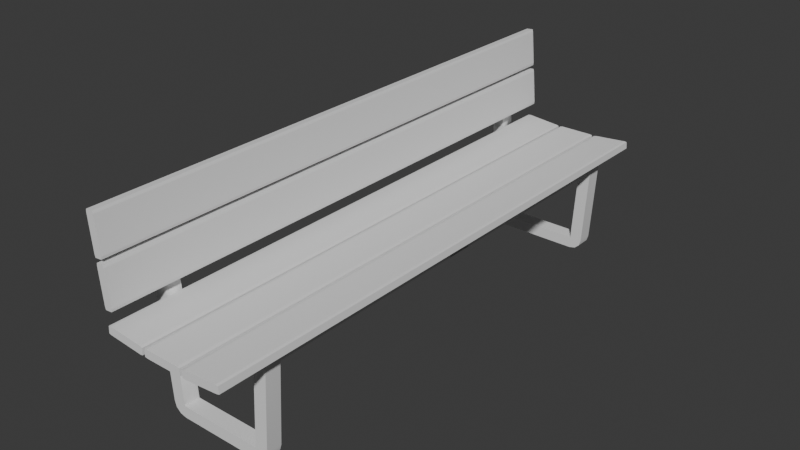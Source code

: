 # Source: Sitzbank.blend  (saved by Blender 4.3.32; exported with 4.5.12 LTS)
import bpy
from mathutils import Matrix  # noqa: F401  (used for matrix-valued properties, if any)

bpy.ops.wm.read_factory_settings(use_empty=True)
scene = bpy.context.scene
scene.name = 'Scene'

# ---- collections
col_collection = bpy.data.collections.new('Collection'); scene.collection.children.link(col_collection)

# ---- node groups
ng_smooth_by_angle = bpy.data.node_groups.new('Smooth by Angle', 'GeometryNodeTree')
_s = ng_smooth_by_angle.interface.new_socket(name='Mesh', in_out='OUTPUT', socket_type='NodeSocketGeometry')
_s = ng_smooth_by_angle.interface.new_socket(name='Mesh', in_out='INPUT', socket_type='NodeSocketGeometry')
_s = ng_smooth_by_angle.interface.new_socket(name='Angle', in_out='INPUT', socket_type='NodeSocketFloat')
_s.subtype = 'ANGLE'
_s.default_value = 0.5236
_s.min_value = 0.0
_s.max_value = 3.142
_s.description = 'Maximum face angle for smooth edges'
_s = ng_smooth_by_angle.interface.new_socket(name='Ignore Sharpness', in_out='INPUT', socket_type='NodeSocketBool')
_s.force_non_field = True
ng_smooth_by_angle.description = 'Set the sharpness of mesh edges based on the angle between the neighboring faces'
ng_smooth_by_angle.is_modifier = True
_N = ng_smooth_by_angle.nodes; _L = ng_smooth_by_angle.links
n0 = _N.new('GeometryNodeSetShadeSmooth'); n0.name = 'Set Shade Smooth'; n0.location = (120, -80)
n0.domain = 'EDGE'
n1 = _N.new('GeometryNodeSetShadeSmooth'); n1.name = 'Set Shade Smooth.001'; n1.location = (300, -80)
n2 = _N.new('NodeGroupOutput'); n2.name = 'Group Output'; n2.location = (480, -80)
n3 = _N.new('GeometryNodeInputMeshEdgeAngle'); n3.name = 'Edge Angle'; n3.location = (-440, -240)
n4 = _N.new('NodeGroupInput'); n4.name = 'Group Input'; n4.location = (-80, -80)
n5 = _N.new('GeometryNodeInputEdgeSmooth'); n5.name = 'Is Edge Smooth'; n5.location = (-260, -120)
n6 = _N.new('GeometryNodeInputShadeSmooth'); n6.name = 'Is Shade Smooth'; n6.location = (-440, -397)
n7 = _N.new('FunctionNodeCompare'); n7.name = 'Compare'; n7.location = (-260, -260)
n7.operation = 'LESS_EQUAL'
n7.inputs[6].default_value = (0.0, 0.0, 0.0, 0.0)
n7.inputs[7].default_value = (0.0, 0.0, 0.0, 0.0)
n8 = _N.new('FunctionNodeBooleanMath'); n8.name = 'Boolean Math.001'; n8.location = (-80, -260)
n9 = _N.new('NodeGroupInput'); n9.name = 'Group Input.001'; n9.location = (-440, -329)
n10 = _N.new('NodeGroupInput'); n10.name = 'Group Input.002'; n10.location = (-259, -189)
n11 = _N.new('FunctionNodeBooleanMath'); n11.name = 'Boolean Math'; n11.location = (-80, -149)
n11.operation = 'OR'
n12 = _N.new('FunctionNodeBooleanMath'); n12.name = 'Boolean Math.002'; n12.location = (-260, -380)
n12.operation = 'OR'
n13 = _N.new('NodeGroupInput'); n13.name = 'Group Input.003'; n13.location = (-440, -460)
_L.new(n3.outputs[0], n7.inputs[0])
_L.new(n1.outputs[0], n2.inputs[0])
_L.new(n9.outputs[1], n7.inputs[1])
_L.new(n7.outputs[0], n8.inputs[0])
_L.new(n4.outputs[0], n0.inputs[0])
_L.new(n0.outputs[0], n1.inputs[0])
_L.new(n8.outputs[0], n0.inputs[2])
_L.new(n10.outputs[2], n11.inputs[1])
_L.new(n5.outputs[0], n11.inputs[0])
_L.new(n11.outputs[0], n0.inputs[1])
_L.new(n13.outputs[2], n12.inputs[1])
_L.new(n6.outputs[0], n12.inputs[0])
_L.new(n12.outputs[0], n8.inputs[1])
n2.is_active_output = True

# ---- world
world_world = bpy.data.worlds.new('World'); scene.world = world_world
world_world.use_nodes = True; world_world.node_tree.nodes.clear()
_N = world_world.node_tree.nodes; _L = world_world.node_tree.links
n0 = _N.new('ShaderNodeOutputWorld'); n0.name = 'World Output'; n0.location = (300, 300)
n1 = _N.new('ShaderNodeBackground'); n1.name = 'Background'; n1.location = (10, 300)
n1.inputs[0].default_value = (0.05088, 0.05088, 0.05088, 1.0)
_L.new(n1.outputs[0], n0.inputs[0])
n0.is_active_output = True
world_world.color = (0.05088, 0.05088, 0.05088)
world_world.sun_shadow_jitter_overblur = 0.0

# ---- meshes
me_cube_001 = bpy.data.meshes.new('Cube.001')
me_cube_001.from_pydata([(-0.03241, -0.9957, -0.1372), (0.07453, -0.9957, 0.6647), (-0.03241, 16.9, -0.1372), (0.07453, 16.9, 0.6647), (0.9646, -0.9957, -0.2442), (1.072, -0.9957, 0.5577), (0.9646, 16.9, -0.2442), (1.072, 16.9, 0.5577), (-0.03241, 18.09, -0.1372), (0.9646, 18.09, -0.2442), (-0.3882, 16.9, -6.573), (0.6135, 16.9, -6.573), (-0.3882, 18.09, -6.573), (0.6135, 18.09, -6.573), (-0.3882, 18.09, -7.485), (-6.974, 16.9, -6.573), (-6.974, 18.09, -6.573), (-7.976, 18.09, -6.573), (-7.448, 16.9, -0.1271), (-7.448, 18.09, -0.1271), (-8.445, 16.9, -0.234), (-8.445, 18.09, -0.234), (-7.555, 16.9, 0.6748), (-7.555, 18.09, 0.6748), (-8.552, 16.9, 0.5678), (-8.552, 18.09, 0.5678), (-8.197, 16.9, 8.009), (-8.197, 18.09, 8.009), (-9.194, 16.9, 7.902), (-9.194, 18.09, 7.902), (-7.448, -0.9612, -0.1271), (-8.445, -0.9612, -0.234), (-7.555, -0.9612, 0.6748), (-8.552, -0.9612, 0.5678), (-0.3882, 16.9, -7.485), (0.1127, 16.9, -7.363), (0.4793, 16.9, -7.029), (0.4793, 18.09, -7.029), (0.1127, 18.09, -7.363), (-7.976, 16.9, -6.573), (-6.974, 16.9, -7.485), (-7.841, 16.9, -7.029), (-7.475, 16.9, -7.363), (-6.974, 18.09, -7.485), (-7.475, 18.09, -7.363), (-7.841, 18.09, -7.029), (0.07453, 17.57, 0.6647), (0.005555, 18.09, 0.1475), (-0.4471, 18.09, 0.6653), (0.05433, 17.94, 0.5132), (1.003, 18.09, 0.04053), (1.072, 17.57, 0.5577), (1.051, 17.94, 0.4062), (-0.03241, 0.9957, -0.1372), (0.07453, 0.9957, 0.6647), (-0.03241, -16.9, -0.1372), (0.07453, -16.9, 0.6647), (0.9646, 0.9957, -0.2442), (1.072, 0.9957, 0.5577), (0.9646, -16.9, -0.2442), (1.072, -16.9, 0.5577), (-0.03241, -18.09, -0.1372), (0.9646, -18.09, -0.2442), (-0.3882, -16.9, -6.573), (0.6135, -16.9, -6.573), (-0.3882, -18.09, -6.573), (-0.3882, -18.09, -7.485), (-6.974, -16.9, -6.573), (-6.974, -18.09, -6.573), (-6.974, -18.09, -7.485), (-7.976, -16.9, -6.573), (-7.448, -16.9, -0.1271), (-7.448, -18.09, -0.1271), (-8.445, -16.9, -0.234), (-8.445, -18.09, -0.234), (-7.555, -16.9, 0.6748), (-7.555, -18.09, 0.6748), (-8.552, -16.9, 0.5678), (-8.552, -18.09, 0.5678), (-8.197, -16.9, 8.009), (-8.197, -18.09, 8.009), (-9.194, -16.9, 7.902), (-9.194, -18.09, 7.902), (-7.448, 0.9612, -0.1271), (-8.445, 0.9612, -0.234), (-7.555, 0.9612, 0.6748), (-8.552, 0.9612, 0.5678), (-0.3882, -16.9, -7.485), (0.1127, -16.9, -7.363), (0.4793, -16.9, -7.029), (0.6135, -18.09, -6.573), (0.4793, -18.09, -7.029), (0.1127, -18.09, -7.363), (-6.974, -16.9, -7.485), (-7.841, -16.9, -7.029), (-7.475, -16.9, -7.363), (-7.976, -18.09, -6.573), (-7.475, -18.09, -7.363), (-7.841, -18.09, -7.029), (0.07453, -17.57, 0.6647), (0.005555, -18.09, 0.1475), (-0.4471, -18.09, 0.6653), (0.05433, -17.94, 0.5132), (1.003, -18.09, 0.04053), (1.072, -17.57, 0.5577), (1.051, -17.94, 0.4062)], [], [(8, 47, 50, 9), (22, 3, 46, 48, 23), (6, 7, 5, 4), (4, 5, 1, 0), (2, 6, 4, 0), (7, 3, 1, 5), (3, 7, 51, 46), (9, 6, 11, 13), (12, 13, 37, 38, 14), (6, 2, 10, 11), (8, 9, 13, 12), (2, 8, 12, 10), (12, 14, 43, 16), (14, 34, 40, 43), (34, 10, 15, 40), (10, 12, 16, 15), (40, 15, 39, 41, 42), (16, 17, 21, 19), (16, 43, 44, 45, 17), (19, 21, 25, 23), (15, 16, 19, 18), (39, 15, 18, 20), (17, 39, 20, 21), (22, 23, 27, 26), (18, 19, 23, 22), (24, 20, 31, 33), (21, 20, 24, 25), (26, 27, 29, 28), (24, 22, 26, 28), (25, 24, 28, 29), (23, 25, 29, 27), (2, 0, 1, 3), (2, 3, 22, 18), (2, 3, 46, 48, 47, 8), (7, 6, 9, 50, 52, 51), (2, 18, 19, 8), (31, 30, 32, 33), (22, 24, 33, 32), (20, 18, 30, 31), (18, 22, 32, 30), (34, 14, 38, 35), (35, 38, 37, 36), (36, 37, 13, 11), (43, 40, 42, 44), (44, 42, 41, 45), (45, 41, 39, 17), (11, 10, 34, 35, 36), (46, 49, 48), (49, 47, 48), (46, 51, 52, 49), (49, 52, 50, 47), (48, 47, 8, 19, 23), (61, 62, 103, 100), (75, 76, 101, 99, 56), (59, 57, 58, 60), (57, 53, 54, 58), (55, 53, 57, 59), (60, 58, 54, 56), (56, 99, 104, 60), (62, 90, 64, 59), (65, 66, 92, 91, 90), (59, 64, 63, 55), (61, 65, 90, 62), (55, 63, 65, 61), (65, 68, 69, 66), (66, 69, 93, 87), (87, 93, 67, 63), (63, 67, 68, 65), (93, 95, 94, 70, 67), (68, 72, 74, 96), (68, 96, 98, 97, 69), (72, 76, 78, 74), (67, 71, 72, 68), (70, 73, 71, 67), (96, 74, 73, 70), (75, 79, 80, 76), (71, 75, 76, 72), (77, 86, 84, 73), (74, 78, 77, 73), (79, 81, 82, 80), (77, 81, 79, 75), (78, 82, 81, 77), (76, 80, 82, 78), (55, 56, 54, 53), (55, 71, 75, 56), (55, 61, 100, 101, 99, 56), (60, 104, 105, 103, 62, 59), (55, 61, 72, 71), (84, 86, 85, 83), (75, 85, 86, 77), (73, 84, 83, 71), (71, 83, 85, 75), (87, 88, 92, 66), (88, 89, 91, 92), (89, 64, 90, 91), (69, 97, 95, 93), (97, 98, 94, 95), (98, 96, 70, 94), (64, 89, 88, 87, 63), (99, 101, 102), (102, 101, 100), (99, 102, 105, 104), (102, 100, 103, 105), (101, 76, 72, 61, 100)])
me_cube_001.polygons.foreach_set('use_smooth', [True] * 104)
_uv = me_cube_001.uv_layers.new(name='UVMap')
_uv.uv.foreach_set('vector', [0.375, 0.25, 0.4638, 0.25, 0.4638, 0.5, 0.375, 0.5, 0.375, 0.25, 0.875, 0.5, 0.7345, 0.3595, 0.6079, 0.25, 0.375, 0.25, 0.375, 0.5, 0.625, 0.5, 0.625, 0.75, 0.375, 0.75, 0.375, 0.75, 0.625, 0.75, 0.625, 1.0, 0.375, 1.0, 0.125, 0.5, 0.375, 0.5, 0.375, 0.75, 0.125, 0.75, 0.625, 0.5, 0.875, 0.5, 0.875, 0.75, 0.625, 0.75, 0.875, 0.5, 0.625, 0.5, 0.625, 0.5, 0.875, 0.5, 0.375, 0.5, 0.375, 0.5, 0.375, 0.5, 0.375, 0.5, 0.375, 0.25, 0.375, 0.5, 0.375, 0.4665, 0.375, 0.375, 0.375, 0.25, 0.375, 0.5, 0.125, 0.5, 0.125, 0.5, 0.375, 0.5, 0.375, 0.25, 0.375, 0.5, 0.375, 0.5, 0.375, 0.25, 0.375, 0.25, 0.375, 0.25, 0.375, 0.25, 0.375, 0.25, 0.375, 0.25, 0.375, 0.25, 0.375, 0.25, 0.375, 0.25, 0.125, 0.5, 0.125, 0.5, 0.125, 0.5, 0.125, 0.5, 0.125, 0.5, 0.125, 0.5, 0.125, 0.5, 0.125, 0.5, 0.375, 0.25, 0.375, 0.25, 0.375, 0.25, 0.375, 0.25, 0.125, 0.5, 0.125, 0.5, 0.125, 0.5, 0.125, 0.5, 0.125, 0.5, 0.375, 0.25, 0.375, 0.25, 0.375, 0.25, 0.375, 0.25, 0.375, 0.25, 0.375, 0.25, 0.375, 0.25, 0.375, 0.25, 0.375, 0.25, 0.375, 0.25, 0.375, 0.25, 0.375, 0.25, 0.375, 0.25, 0.375, 0.25, 0.375, 0.25, 0.375, 0.25, 0.375, 0.25, 0.125, 0.5, 0.125, 0.5, 0.125, 0.5, 0.125, 0.5, 0.375, 0.25, 0.375, 0.25, 0.375, 0.25, 0.375, 0.25, 0.375, 0.25, 0.375, 0.25, 0.375, 0.25, 0.375, 0.25, 0.375, 0.25, 0.375, 0.25, 0.375, 0.25, 0.375, 0.25, 0.375, 0.25, 0.375, 0.25, 0.375, 0.25, 0.375, 0.25, 0.375, 0.25, 0.375, 0.25, 0.375, 0.25, 0.375, 0.25, 0.375, 0.25, 0.375, 0.25, 0.375, 0.25, 0.375, 0.25, 0.125, 0.5, 0.125, 0.5, 0.125, 0.5, 0.125, 0.5, 0.375, 0.25, 0.375, 0.25, 0.375, 0.25, 0.375, 0.25, 0.375, 0.25, 0.375, 0.25, 0.375, 0.25, 0.375, 0.25, 0.125, 0.5, 0.375, 1.0, 0.875, 0.75, 0.875, 0.5, 0.375, 0.25, 0.875, 0.5, 0.375, 0.25, 0.375, 0.25, 0.375, 0.25, 0.875, 0.5, 0.7345, 0.3595, 0.6039, 0.25, 0.4638, 0.25, 0.375, 0.25, 0.625, 0.5, 0.375, 0.5, 0.375, 0.5, 0.4638, 0.5, 0.5778, 0.5, 0.625, 0.5, 0.375, 0.25, 0.375, 0.25, 0.375, 0.25, 0.375, 0.25, 0.125, 0.5, 0.125, 0.5, 0.125, 0.5, 0.125, 0.5, 0.125, 0.5, 0.125, 0.5, 0.125, 0.5, 0.125, 0.5, 0.125, 0.5, 0.125, 0.5, 0.125, 0.5, 0.125, 0.5, 0.375, 0.25, 0.375, 0.25, 0.375, 0.25, 0.375, 0.25, 0.125, 0.5, 0.125, 0.5, 0.25, 0.5, 0.25, 0.5, 0.25, 0.5, 0.25, 0.5, 0.375, 0.5, 0.3638, 0.5, 0.3638, 0.5, 0.375, 0.5, 0.375, 0.5, 0.375, 0.5, 0.125, 0.5, 0.125, 0.5, 0.125, 0.5, 0.125, 0.5, 0.125, 0.5, 0.125, 0.5, 0.125, 0.5, 0.125, 0.5, 0.375, 0.25, 0.375, 0.25, 0.375, 0.25, 0.375, 0.25, 0.375, 0.5, 0.125, 0.5, 0.125, 0.5, 0.25, 0.5, 0.3638, 0.5, 0.625, 0.25, 0.5778, 0.25, 0.6079, 0.25, 0.5778, 0.25, 0.4638, 0.25, 0.6079, 0.25, 0.875, 0.5, 0.625, 0.5, 0.626, 0.5, 0.875, 0.5, 0.625, 0.25, 0.625, 0.499, 0.4638, 0.5, 0.4638, 0.25, 0.6079, 0.25, 0.4638, 0.25, 0.375, 0.25, 0.375, 0.25, 0.375, 0.25, 0.375, 0.25, 0.375, 0.5, 0.4638, 0.5, 0.4638, 0.25, 0.375, 0.25, 0.375, 0.25, 0.6079, 0.25, 0.7345, 0.3595, 0.875, 0.5, 0.375, 0.5, 0.375, 0.75, 0.625, 0.75, 0.625, 0.5, 0.375, 0.75, 0.375, 1.0, 0.625, 1.0, 0.625, 0.75, 0.125, 0.5, 0.125, 0.75, 0.375, 0.75, 0.375, 0.5, 0.625, 0.5, 0.625, 0.75, 0.875, 0.75, 0.875, 0.5, 0.875, 0.5, 0.875, 0.5, 0.625, 0.5, 0.625, 0.5, 0.375, 0.5, 0.375, 0.5, 0.375, 0.5, 0.375, 0.5, 0.375, 0.25, 0.375, 0.25, 0.375, 0.375, 0.375, 0.4665, 0.375, 0.5, 0.375, 0.5, 0.375, 0.5, 0.125, 0.5, 0.125, 0.5, 0.375, 0.25, 0.375, 0.25, 0.375, 0.5, 0.375, 0.5, 0.375, 0.25, 0.375, 0.25, 0.375, 0.25, 0.375, 0.25, 0.375, 0.25, 0.375, 0.25, 0.375, 0.25, 0.375, 0.25, 0.125, 0.5, 0.125, 0.5, 0.125, 0.5, 0.125, 0.5, 0.125, 0.5, 0.125, 0.5, 0.125, 0.5, 0.125, 0.5, 0.375, 0.25, 0.375, 0.25, 0.375, 0.25, 0.375, 0.25, 0.125, 0.5, 0.125, 0.5, 0.125, 0.5, 0.125, 0.5, 0.125, 0.5, 0.375, 0.25, 0.375, 0.25, 0.375, 0.25, 0.375, 0.25, 0.375, 0.25, 0.375, 0.25, 0.375, 0.25, 0.375, 0.25, 0.375, 0.25, 0.375, 0.25, 0.375, 0.25, 0.375, 0.25, 0.375, 0.25, 0.375, 0.25, 0.375, 0.25, 0.375, 0.25, 0.375, 0.25, 0.125, 0.5, 0.125, 0.5, 0.125, 0.5, 0.125, 0.5, 0.375, 0.25, 0.375, 0.25, 0.375, 0.25, 0.375, 0.25, 0.375, 0.25, 0.375, 0.25, 0.375, 0.25, 0.375, 0.25, 0.375, 0.25, 0.375, 0.25, 0.375, 0.25, 0.375, 0.25, 0.375, 0.25, 0.375, 0.25, 0.375, 0.25, 0.375, 0.25, 0.375, 0.25, 0.375, 0.25, 0.375, 0.25, 0.375, 0.25, 0.375, 0.25, 0.375, 0.25, 0.375, 0.25, 0.375, 0.25, 0.125, 0.5, 0.125, 0.5, 0.125, 0.5, 0.125, 0.5, 0.375, 0.25, 0.375, 0.25, 0.375, 0.25, 0.375, 0.25, 0.375, 0.25, 0.375, 0.25, 0.375, 0.25, 0.375, 0.25, 0.125, 0.5, 0.875, 0.5, 0.875, 0.75, 0.375, 1.0, 0.375, 0.25, 0.375, 0.25, 0.375, 0.25, 0.875, 0.5, 0.375, 0.25, 0.375, 0.25, 0.4638, 0.25, 0.6039, 0.25, 0.7345, 0.3595, 0.875, 0.5, 0.625, 0.5, 0.625, 0.5, 0.5778, 0.5, 0.4638, 0.5, 0.375, 0.5, 0.375, 0.5, 0.375, 0.25, 0.375, 0.25, 0.375, 0.25, 0.375, 0.25, 0.125, 0.5, 0.125, 0.5, 0.125, 0.5, 0.125, 0.5, 0.125, 0.5, 0.125, 0.5, 0.125, 0.5, 0.125, 0.5, 0.125, 0.5, 0.125, 0.5, 0.125, 0.5, 0.125, 0.5, 0.375, 0.25, 0.375, 0.25, 0.375, 0.25, 0.375, 0.25, 0.125, 0.5, 0.25, 0.5, 0.25, 0.5, 0.125, 0.5, 0.25, 0.5, 0.3638, 0.5, 0.375, 0.5, 0.25, 0.5, 0.3638, 0.5, 0.375, 0.5, 0.375, 0.5, 0.375, 0.5, 0.125, 0.5, 0.125, 0.5, 0.125, 0.5, 0.125, 0.5, 0.125, 0.5, 0.125, 0.5, 0.125, 0.5, 0.125, 0.5, 0.375, 0.25, 0.375, 0.25, 0.375, 0.25, 0.375, 0.25, 0.375, 0.5, 0.3638, 0.5, 0.25, 0.5, 0.125, 0.5, 0.125, 0.5, 0.625, 0.25, 0.6079, 0.25, 0.5778, 0.25, 0.5778, 0.25, 0.6079, 0.25, 0.4638, 0.25, 0.875, 0.5, 0.875, 0.5, 0.626, 0.5, 0.625, 0.5, 0.625, 0.25, 0.4638, 0.25, 0.4638, 0.5, 0.625, 0.499, 0.6079, 0.25, 0.375, 0.25, 0.375, 0.25, 0.375, 0.25, 0.4638, 0.25])
me_cube_001.update()
me_cube_002 = bpy.data.meshes.new('Cube.002')
me_cube_002.from_pydata([(-1.0, -1.0, -0.8713), (-0.8713, -1.0, -1.0), (-0.8713, -1.0, 1.0), (-1.0, -1.0, 0.8713), (-0.8713, 1.0, -1.0), (-1.0, 1.0, -0.8713), (-1.0, 1.0, 0.8713), (-0.8713, 1.0, 1.0), (0.8713, -1.0, -1.0), (1.0, -1.0, -0.8713), (1.0, -1.0, 0.8713), (0.8713, -1.0, 1.0), (1.0, 1.0, -0.8713), (0.8713, 1.0, -1.0), (0.8713, 1.0, 1.0), (1.0, 1.0, 0.8713)], [], [(8, 9, 10, 11, 2, 3, 0, 1), (12, 15, 10, 9), (14, 7, 2, 11), (0, 3, 6, 5), (4, 5, 6, 7, 14, 15, 12, 13), (4, 1, 0, 5), (2, 7, 6, 3), (8, 13, 12, 9), (14, 11, 10, 15), (4, 13, 8, 1)])
_uv = me_cube_002.uv_layers.new(name='UVMap')
_uv.uv.foreach_set('vector', [0.375, 0.7661, 0.3911, 0.75, 0.6089, 0.75, 0.625, 0.7661, 0.625, 0.9839, 0.6089, 1.0, 0.3911, 1.0, 0.375, 0.9839, 0.3911, 0.5, 0.6089, 0.5, 0.6089, 0.75, 0.3911, 0.75, 0.6411, 0.5, 0.8589, 0.5, 0.8589, 0.75, 0.6411, 0.75, 0.3911, 0.0, 0.6089, 0.0, 0.6089, 0.25, 0.3911, 0.25, 0.375, 0.2661, 0.3911, 0.25, 0.6089, 0.25, 0.625, 0.2661, 0.625, 0.4839, 0.6089, 0.5, 0.3911, 0.5, 0.375, 0.4839, 0.1411, 0.5, 0.1411, 0.75, 0.125, 0.75, 0.125, 0.5, 0.625, 0.0, 0.625, 0.25, 0.6089, 0.25, 0.6089, 0.0, 0.3589, 0.75, 0.3589, 0.5, 0.3911, 0.5, 0.3911, 0.75, 0.6411, 0.5, 0.6411, 0.75, 0.6089, 0.75, 0.6089, 0.5, 0.1411, 0.5, 0.3589, 0.5, 0.3589, 0.75, 0.1411, 0.75])
me_cube_002.update()
me_cube_004 = bpy.data.meshes.new('Cube.004')
me_cube_004.from_pydata([(-1.0, -1.0, -0.8713), (-0.8713, -1.0, -1.0), (-0.8713, -1.0, 1.0), (-1.0, -1.0, 0.8713), (-0.8713, 1.0, -1.0), (-1.0, 1.0, -0.8713), (-1.0, 1.0, 0.8713), (-0.8713, 1.0, 1.0), (0.8713, -1.0, -1.0), (1.0, -1.0, -0.8713), (1.0, -1.0, 0.8713), (0.8713, -1.0, 1.0), (1.0, 1.0, -0.8713), (0.8713, 1.0, -1.0), (0.8713, 1.0, 1.0), (1.0, 1.0, 0.8713)], [], [(8, 9, 10, 11, 2, 3, 0, 1), (12, 15, 10, 9), (14, 7, 2, 11), (0, 3, 6, 5), (4, 5, 6, 7, 14, 15, 12, 13), (4, 1, 0, 5), (2, 7, 6, 3), (8, 13, 12, 9), (14, 11, 10, 15), (4, 13, 8, 1)])
_uv = me_cube_004.uv_layers.new(name='UVMap')
_uv.uv.foreach_set('vector', [0.375, 0.7661, 0.3911, 0.75, 0.6089, 0.75, 0.625, 0.7661, 0.625, 0.9839, 0.6089, 1.0, 0.3911, 1.0, 0.375, 0.9839, 0.3911, 0.5, 0.6089, 0.5, 0.6089, 0.75, 0.3911, 0.75, 0.6411, 0.5, 0.8589, 0.5, 0.8589, 0.75, 0.6411, 0.75, 0.3911, 0.0, 0.6089, 0.0, 0.6089, 0.25, 0.3911, 0.25, 0.375, 0.2661, 0.3911, 0.25, 0.6089, 0.25, 0.625, 0.2661, 0.625, 0.4839, 0.6089, 0.5, 0.3911, 0.5, 0.375, 0.4839, 0.1411, 0.5, 0.1411, 0.75, 0.125, 0.75, 0.125, 0.5, 0.625, 0.0, 0.625, 0.25, 0.6089, 0.25, 0.6089, 0.0, 0.3589, 0.75, 0.3589, 0.5, 0.3911, 0.5, 0.3911, 0.75, 0.6411, 0.5, 0.6411, 0.75, 0.6089, 0.75, 0.6089, 0.5, 0.1411, 0.5, 0.3589, 0.5, 0.3589, 0.75, 0.1411, 0.75])
me_cube_004.update()
me_cube_005 = bpy.data.meshes.new('Cube.005')
me_cube_005.from_pydata([(-1.0, -1.0, -0.8713), (-0.8713, -1.0, -1.0), (-0.8713, -1.0, 1.0), (-1.0, -1.0, 0.8713), (-0.8713, 1.0, -1.0), (-1.0, 1.0, -0.8713), (-1.0, 1.0, 0.8713), (-0.8713, 1.0, 1.0), (0.8713, -1.0, -1.0), (1.0, -1.0, -0.8713), (1.0, -1.0, 0.8713), (0.8713, -1.0, 1.0), (1.0, 1.0, -0.8713), (0.8713, 1.0, -1.0), (0.8713, 1.0, 1.0), (1.0, 1.0, 0.8713)], [], [(8, 9, 10, 11, 2, 3, 0, 1), (12, 15, 10, 9), (14, 7, 2, 11), (0, 3, 6, 5), (4, 5, 6, 7, 14, 15, 12, 13), (4, 1, 0, 5), (2, 7, 6, 3), (8, 13, 12, 9), (14, 11, 10, 15), (4, 13, 8, 1)])
_uv = me_cube_005.uv_layers.new(name='UVMap')
_uv.uv.foreach_set('vector', [0.375, 0.7661, 0.3911, 0.75, 0.6089, 0.75, 0.625, 0.7661, 0.625, 0.9839, 0.6089, 1.0, 0.3911, 1.0, 0.375, 0.9839, 0.3911, 0.5, 0.6089, 0.5, 0.6089, 0.75, 0.3911, 0.75, 0.6411, 0.5, 0.8589, 0.5, 0.8589, 0.75, 0.6411, 0.75, 0.3911, 0.0, 0.6089, 0.0, 0.6089, 0.25, 0.3911, 0.25, 0.375, 0.2661, 0.3911, 0.25, 0.6089, 0.25, 0.625, 0.2661, 0.625, 0.4839, 0.6089, 0.5, 0.3911, 0.5, 0.375, 0.4839, 0.1411, 0.5, 0.1411, 0.75, 0.125, 0.75, 0.125, 0.5, 0.625, 0.0, 0.625, 0.25, 0.6089, 0.25, 0.6089, 0.0, 0.3589, 0.75, 0.3589, 0.5, 0.3911, 0.5, 0.3911, 0.75, 0.6411, 0.5, 0.6411, 0.75, 0.6089, 0.75, 0.6089, 0.5, 0.1411, 0.5, 0.3589, 0.5, 0.3589, 0.75, 0.1411, 0.75])
me_cube_005.update()
me_cube_006 = bpy.data.meshes.new('Cube.006')
me_cube_006.from_pydata([(-1.0, -1.0, -0.8713), (-0.8713, -1.0, -1.0), (-0.8713, -1.0, 1.0), (-1.0, -1.0, 0.8713), (-0.8713, 1.0, -1.0), (-1.0, 1.0, -0.8713), (-1.0, 1.0, 0.8713), (-0.8713, 1.0, 1.0), (0.8713, -1.0, -1.0), (1.0, -1.0, -0.8713), (1.0, -1.0, 0.8713), (0.8713, -1.0, 1.0), (1.0, 1.0, -0.8713), (0.8713, 1.0, -1.0), (0.8713, 1.0, 1.0), (1.0, 1.0, 0.8713)], [], [(8, 9, 10, 11, 2, 3, 0, 1), (12, 15, 10, 9), (14, 7, 2, 11), (0, 3, 6, 5), (4, 5, 6, 7, 14, 15, 12, 13), (4, 1, 0, 5), (2, 7, 6, 3), (8, 13, 12, 9), (14, 11, 10, 15), (4, 13, 8, 1)])
_uv = me_cube_006.uv_layers.new(name='UVMap')
_uv.uv.foreach_set('vector', [0.375, 0.7661, 0.3911, 0.75, 0.6089, 0.75, 0.625, 0.7661, 0.625, 0.9839, 0.6089, 1.0, 0.3911, 1.0, 0.375, 0.9839, 0.3911, 0.5, 0.6089, 0.5, 0.6089, 0.75, 0.3911, 0.75, 0.6411, 0.5, 0.8589, 0.5, 0.8589, 0.75, 0.6411, 0.75, 0.3911, 0.0, 0.6089, 0.0, 0.6089, 0.25, 0.3911, 0.25, 0.375, 0.2661, 0.3911, 0.25, 0.6089, 0.25, 0.625, 0.2661, 0.625, 0.4839, 0.6089, 0.5, 0.3911, 0.5, 0.375, 0.4839, 0.1411, 0.5, 0.1411, 0.75, 0.125, 0.75, 0.125, 0.5, 0.625, 0.0, 0.625, 0.25, 0.6089, 0.25, 0.6089, 0.0, 0.3589, 0.75, 0.3589, 0.5, 0.3911, 0.5, 0.3911, 0.75, 0.6411, 0.5, 0.6411, 0.75, 0.6089, 0.75, 0.6089, 0.5, 0.1411, 0.5, 0.3589, 0.5, 0.3589, 0.75, 0.1411, 0.75])
me_cube_006.update()
me_cube_007 = bpy.data.meshes.new('Cube.007')
me_cube_007.from_pydata([(-1.0, -1.0, -0.8713), (-0.8713, -1.0, -1.0), (-0.8713, -1.0, 1.0), (-1.0, -1.0, 0.8713), (-0.8713, 1.0, -1.0), (-1.0, 1.0, -0.8713), (-1.0, 1.0, 0.8713), (-0.8713, 1.0, 1.0), (0.8713, -1.0, -1.0), (1.0, -1.0, -0.8713), (1.0, -1.0, 0.8713), (0.8713, -1.0, 1.0), (1.0, 1.0, -0.8713), (0.8713, 1.0, -1.0), (0.8713, 1.0, 1.0), (1.0, 1.0, 0.8713)], [], [(8, 9, 10, 11, 2, 3, 0, 1), (12, 15, 10, 9), (14, 7, 2, 11), (0, 3, 6, 5), (4, 5, 6, 7, 14, 15, 12, 13), (4, 1, 0, 5), (2, 7, 6, 3), (8, 13, 12, 9), (14, 11, 10, 15), (4, 13, 8, 1)])
_uv = me_cube_007.uv_layers.new(name='UVMap')
_uv.uv.foreach_set('vector', [0.375, 0.7661, 0.3911, 0.75, 0.6089, 0.75, 0.625, 0.7661, 0.625, 0.9839, 0.6089, 1.0, 0.3911, 1.0, 0.375, 0.9839, 0.3911, 0.5, 0.6089, 0.5, 0.6089, 0.75, 0.3911, 0.75, 0.6411, 0.5, 0.8589, 0.5, 0.8589, 0.75, 0.6411, 0.75, 0.3911, 0.0, 0.6089, 0.0, 0.6089, 0.25, 0.3911, 0.25, 0.375, 0.2661, 0.3911, 0.25, 0.6089, 0.25, 0.625, 0.2661, 0.625, 0.4839, 0.6089, 0.5, 0.3911, 0.5, 0.375, 0.4839, 0.1411, 0.5, 0.1411, 0.75, 0.125, 0.75, 0.125, 0.5, 0.625, 0.0, 0.625, 0.25, 0.6089, 0.25, 0.6089, 0.0, 0.3589, 0.75, 0.3589, 0.5, 0.3911, 0.5, 0.3911, 0.75, 0.6411, 0.5, 0.6411, 0.75, 0.6089, 0.75, 0.6089, 0.5, 0.1411, 0.5, 0.3589, 0.5, 0.3589, 0.75, 0.1411, 0.75])
me_cube_007.update()

# ---- objects
ob_cube = bpy.data.objects.new('Cube', me_cube_001)
ob_cube_001 = bpy.data.objects.new('Cube.001', me_cube_002)
ob_cube_002 = bpy.data.objects.new('Cube.002', me_cube_004)
ob_cube_003 = bpy.data.objects.new('Cube.003', me_cube_005)
ob_cube_004 = bpy.data.objects.new('Cube.004', me_cube_006)
ob_cube_005 = bpy.data.objects.new('Cube.005', me_cube_007)

# ---- transforms, parenting, visibility, modifiers, constraints
ob_cube.location = (0.162, 0.04, 0.3104)
ob_cube.scale = (0.04075, 0.04199, 0.04075)
_m = ob_cube.modifiers.new('Smooth by Angle', 'NODES')
_m.node_group = ng_smooth_by_angle
_m.use_pin_to_last = True
_m.show_group_selector = False
ob_cube_001.location = (-0.08379, -2.813e-09, 0.3546)
ob_cube_001.rotation_euler = (0.0, 0.08727, 0.0)
ob_cube_001.scale = (0.0625, 0.9, 0.0125)
ob_cube_002.location = (0.04953, -2.813e-09, 0.3496)
ob_cube_002.scale = (0.0625, 0.9, 0.0125)
ob_cube_003.location = (0.1823, -2.813e-09, 0.3546)
ob_cube_003.rotation_euler = (5.132e-10, -0.08727, -1.175e-08)
ob_cube_003.scale = (0.0625, 0.9, 0.0125)
ob_cube_004.location = (-0.1543, 3.294e-08, 0.6157)
ob_cube_004.rotation_euler = (1.407e-06, 1.484, 1.536e-06)
ob_cube_004.scale = (0.0625, 0.9, 0.0125)
ob_cube_005.location = (-0.1416, 1.443e-08, 0.478)
ob_cube_005.rotation_euler = (1.407e-06, 1.484, 1.536e-06)
ob_cube_005.scale = (0.0625, 0.9, 0.0125)

# ---- collection membership
col_collection.objects.link(ob_cube)
col_collection.objects.link(ob_cube_001)
col_collection.objects.link(ob_cube_002)
col_collection.objects.link(ob_cube_003)
col_collection.objects.link(ob_cube_004)
col_collection.objects.link(ob_cube_005)

# ---- scene / render settings (as saved in the file)
scene.frame_start = 1; scene.frame_end = 250; scene.frame_set(1)
scene.render.engine = 'BLENDER_EEVEE_NEXT'
bpy.context.view_layer.update()

# ---- added for rendering (the .blend has no active camera and no usable light): camera, sun
cam_auto = bpy.data.cameras.new('AutoCamera')
cam_auto.lens = 50.0
cam_auto.sensor_width = 36.0
cam_auto.clip_end = 1000.0
ob_auto_camera = bpy.data.objects.new('AutoCamera', cam_auto)
scene.collection.objects.link(ob_auto_camera)
ob_auto_camera.location = (1.84458, -2.19368, 1.80467)
ob_auto_camera.rotation_euler = (1.09748, -7.21219e-08, 0.694738)
scene.camera = ob_auto_camera
light_auto_sun = bpy.data.lights.new('AutoSun', 'SUN')
light_auto_sun.energy = 3.0
light_auto_sun.angle = 0.0523599
ob_auto_sun = bpy.data.objects.new('AutoSun', light_auto_sun)
scene.collection.objects.link(ob_auto_sun)
ob_auto_sun.rotation_euler = (0.872665, 0.174533, 0.523599)
bpy.context.view_layer.update()
